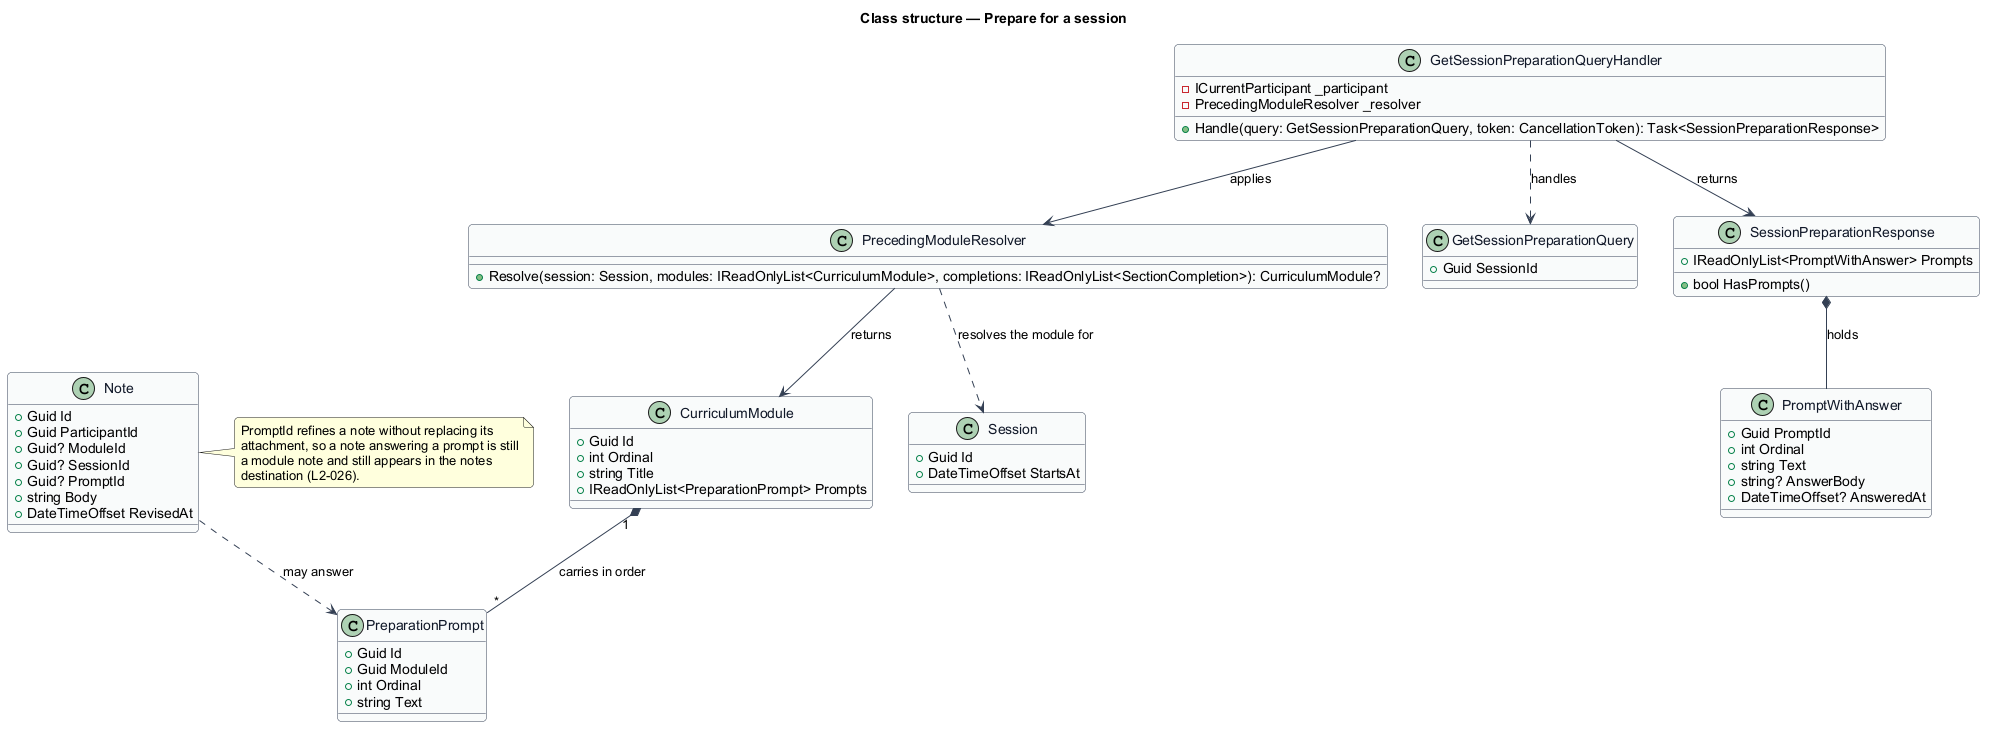

The diagram above was rendered by PlantUML. Its source (embedded in the PNG):
@startuml
skinparam backgroundColor #FFFFFF
skinparam shadowing false
skinparam roundcorner 8
skinparam defaultFontName Arial
skinparam ArrowColor #344054
skinparam class {
  BorderColor #344054
  FontColor #101828
  BackgroundColor #F9FAFB
}
title Class structure — Prepare for a session

class PreparationPrompt {
  +Guid Id
  +Guid ModuleId
  +int Ordinal
  +string Text
}

class CurriculumModule {
  +Guid Id
  +int Ordinal
  +string Title
  +IReadOnlyList<PreparationPrompt> Prompts
}

class Note {
  +Guid Id
  +Guid ParticipantId
  +Guid? ModuleId
  +Guid? SessionId
  +Guid? PromptId
  +string Body
  +DateTimeOffset RevisedAt
}

class Session {
  +Guid Id
  +DateTimeOffset StartsAt
}

class PrecedingModuleResolver {
  +Resolve(session: Session, modules: IReadOnlyList<CurriculumModule>, completions: IReadOnlyList<SectionCompletion>): CurriculumModule?
}

class PromptWithAnswer {
  +Guid PromptId
  +int Ordinal
  +string Text
  +string? AnswerBody
  +DateTimeOffset? AnsweredAt
}

class GetSessionPreparationQuery {
  +Guid SessionId
}

class GetSessionPreparationQueryHandler {
  -ICurrentParticipant _participant
  -PrecedingModuleResolver _resolver
  +Handle(query: GetSessionPreparationQuery, token: CancellationToken): Task<SessionPreparationResponse>
}

class SessionPreparationResponse {
  +IReadOnlyList<PromptWithAnswer> Prompts
  +bool HasPrompts()
}

note right of Note
  PromptId refines a note without replacing its
  attachment, so a note answering a prompt is still
  a module note and still appears in the notes
  destination (L2-026).
end note

CurriculumModule "1" *-- "*" PreparationPrompt : carries in order
Note ..> PreparationPrompt : may answer
PrecedingModuleResolver ..> Session : resolves the module for
PrecedingModuleResolver --> CurriculumModule : returns
GetSessionPreparationQueryHandler ..> GetSessionPreparationQuery : handles
GetSessionPreparationQueryHandler --> PrecedingModuleResolver : applies
GetSessionPreparationQueryHandler --> SessionPreparationResponse : returns
SessionPreparationResponse *-- PromptWithAnswer : holds
@enduml